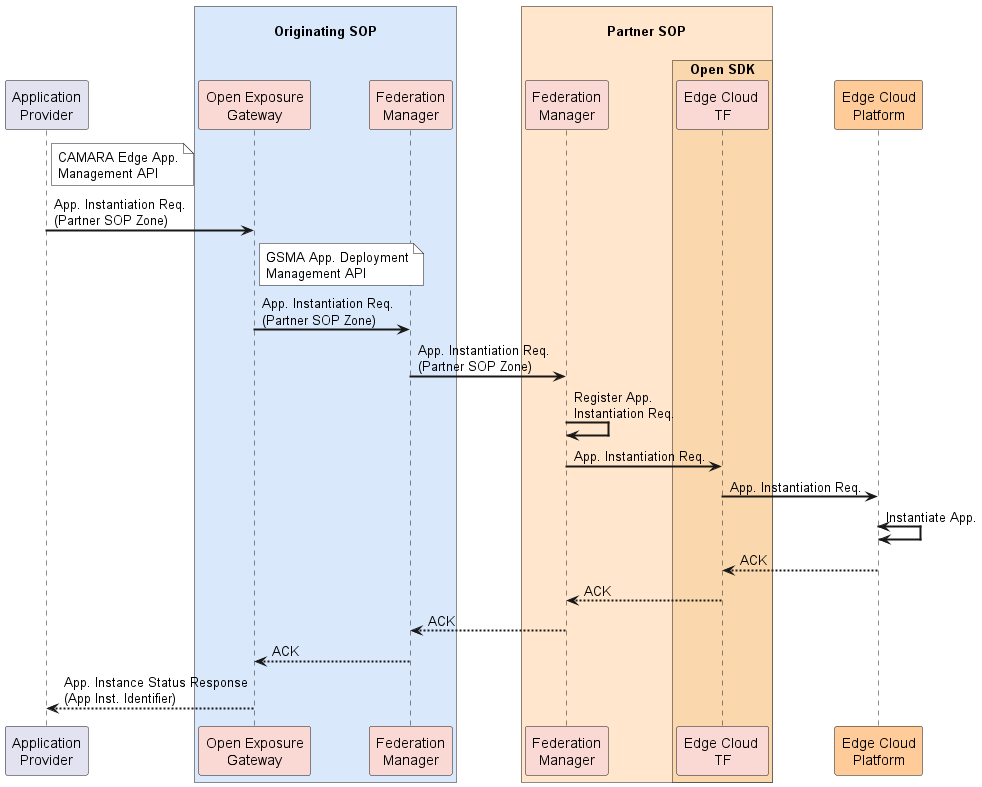

The diagram above was rendered by PlantUML. Its source (embedded in the PNG):
@startuml
!pragma teoz true

'skinparam ParticipantPadding 20
skinparam BoxPadding 10

skinparam sequence {
    'ParticipantFontSize 20
    'ParticipantFontStyle bold
    'MessageFontSize 12
    MessageFontStyle bold
    ArrowThickness 2
    LifeLineBorderThickness 2
}

participant "Application\nProvider" as app

box "\nOriginating SOP\n" #DAE8FC
participant "Open Exposure\nGateway" as oeg1 #FAD9D5
participant "Federation\nManager" as fm1 #FAD9D5
end box

box "\nPartner SOP\n" #FFE6CC
participant "Federation\nManager" as fm2 #FAD9D5
box "Open SDK" #FAD7AC
participant "Edge Cloud \nTF" as tf2 #FAD9D5
end box
end box

participant "Edge Cloud\nPlatform" as ecp2 #FFCC99

note right app #white: CAMARA Edge App.\nManagement API
app -> oeg1: App. Instantiation Req.\n(Partner SOP Zone)
note right oeg1 #white: GSMA App. Deployment\nManagement API
oeg1 -> fm1: App. Instantiation Req.\n(Partner SOP Zone)
fm1 -> fm2: App. Instantiation Req.\n(Partner SOP Zone)

fm2 -> fm2: Register App.\nInstantiation Req.

fm2 -> tf2: App. Instantiation Req.
tf2 -> ecp2: App. Instantiation Req.
ecp2 <-> ecp2: Instantiate App.

ecp2 --> tf2: ACK
tf2 --> fm2:ACK

fm2 --> fm1: ACK
fm1 --> oeg1: ACK
oeg1 --> app: App. Instance Status Response\n(App Inst. Identifier)

@enduml